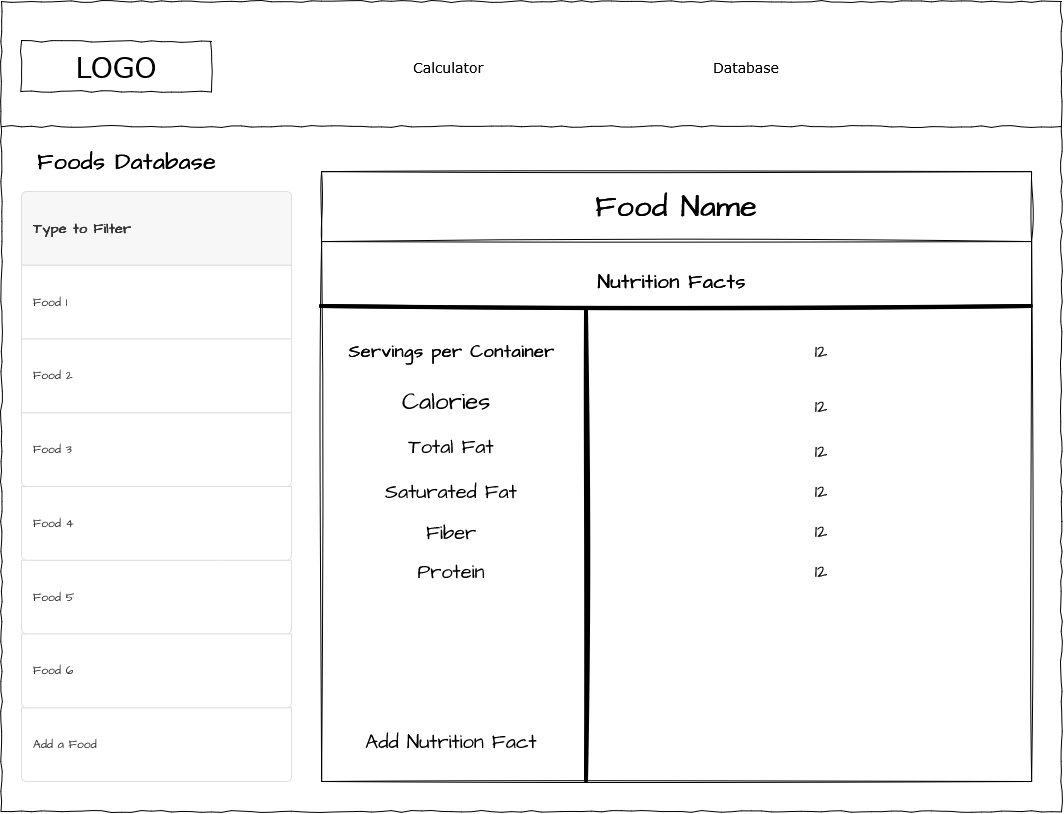

The diagram above was exported from draw.io. Its source (the exported page's mxGraphModel, read from the mxfile embedded in the PNG):
<mxGraphModel dx="1321" dy="845" grid="1" gridSize="10" guides="1" tooltips="1" connect="1" arrows="1" fold="1" page="1" pageScale="1" pageWidth="1100" pageHeight="850" background="none" math="0" shadow="0">
  <root>
    <mxCell id="0" />
    <mxCell id="1" parent="0" />
    <mxCell id="677b7b8949515195-1" parent="1" style="whiteSpace=wrap;html=1;rounded=0;shadow=0;labelBackgroundColor=none;strokeColor=#000000;strokeWidth=1;fillColor=none;fontFamily=Verdana;fontSize=12;fontColor=#000000;align=center;comic=1;" value="" vertex="1">
      <mxGeometry height="810" width="1060" x="20" y="20" as="geometry" />
    </mxCell>
    <mxCell id="oL-7ktnYelgZjkw4xxch-27" parent="1" style="swimlane;whiteSpace=wrap;html=1;sketch=1;hachureGap=4;jiggle=2;curveFitting=1;fontFamily=Architects Daughter;fontSource=https%3A%2F%2Ffonts.googleapis.com%2Fcss%3Ffamily%3DArchitects%2BDaughter;container=0;startSize=70;" value="&lt;font style=&quot;font-size: 30px;&quot;&gt;Food Name&lt;/font&gt;" vertex="1">
      <mxGeometry height="610" width="710" x="340" y="190" as="geometry" />
    </mxCell>
    <mxCell id="oL-7ktnYelgZjkw4xxch-32" parent="oL-7ktnYelgZjkw4xxch-27" style="text;strokeColor=none;fillColor=none;html=1;fontSize=20;fontStyle=1;verticalAlign=middle;align=center;autosizeText=1;fontFamily=Architects Daughter;fontSource=https%3A%2F%2Ffonts.googleapis.com%2Fcss%3Ffamily%3DArchitects%2BDaughter;" value="Nutrition Facts" vertex="1">
      <mxGeometry height="40" width="160" x="270" y="90" as="geometry" />
    </mxCell>
    <mxCell id="oL-7ktnYelgZjkw4xxch-34" parent="oL-7ktnYelgZjkw4xxch-27" style="line;strokeWidth=4;html=1;perimeter=backbonePerimeter;points=[];outlineConnect=0;sketch=1;hachureGap=4;jiggle=2;curveFitting=1;fontFamily=Architects Daughter;fontSource=https%3A%2F%2Ffonts.googleapis.com%2Fcss%3Ffamily%3DArchitects%2BDaughter;" value="" vertex="1">
      <mxGeometry height="10" width="710" y="130" as="geometry" />
    </mxCell>
    <mxCell id="oL-7ktnYelgZjkw4xxch-35" parent="oL-7ktnYelgZjkw4xxch-27" style="text;strokeColor=none;fillColor=none;html=1;fontSize=18;fontStyle=1;verticalAlign=middle;align=center;autosizeText=1;fontFamily=Architects Daughter;fontSource=https%3A%2F%2Ffonts.googleapis.com%2Fcss%3Ffamily%3DArchitects%2BDaughter;" value="Servings per Container" vertex="1">
      <mxGeometry height="40" width="220" x="20" y="160" as="geometry" />
    </mxCell>
    <mxCell id="oL-7ktnYelgZjkw4xxch-36" parent="oL-7ktnYelgZjkw4xxch-27" style="line;strokeWidth=4;direction=south;html=1;perimeter=backbonePerimeter;points=[];outlineConnect=0;sketch=1;hachureGap=4;jiggle=2;curveFitting=1;fontFamily=Architects Daughter;fontSource=https%3A%2F%2Ffonts.googleapis.com%2Fcss%3Ffamily%3DArchitects%2BDaughter;" value="" vertex="1">
      <mxGeometry height="470" width="10" x="260" y="140" as="geometry" />
    </mxCell>
    <mxCell id="oL-7ktnYelgZjkw4xxch-38" parent="oL-7ktnYelgZjkw4xxch-27" style="text;html=1;whiteSpace=wrap;strokeColor=none;fillColor=none;align=center;verticalAlign=middle;rounded=0;autosize=1;resizable=0;fontFamily=Architects Daughter;fontSource=https%3A%2F%2Ffonts.googleapis.com%2Fcss%3Ffamily%3DArchitects%2BDaughter;" value="&lt;font style=&quot;font-size: 24px;&quot;&gt;Calories&amp;nbsp;&lt;/font&gt;" vertex="1">
      <mxGeometry height="40" width="120" x="70" y="210" as="geometry" />
    </mxCell>
    <mxCell id="oL-7ktnYelgZjkw4xxch-43" parent="oL-7ktnYelgZjkw4xxch-27" style="text;html=1;whiteSpace=wrap;strokeColor=none;fillColor=none;align=center;verticalAlign=middle;rounded=0;autosize=1;resizable=0;fontFamily=Architects Daughter;fontSource=https%3A%2F%2Ffonts.googleapis.com%2Fcss%3Ffamily%3DArchitects%2BDaughter;fontSize=18;" value="&lt;div&gt;12&lt;/div&gt;" vertex="1">
      <mxGeometry height="40" width="40" x="480" y="215" as="geometry" />
    </mxCell>
    <mxCell id="oL-7ktnYelgZjkw4xxch-58" parent="oL-7ktnYelgZjkw4xxch-27" style="text;html=1;whiteSpace=wrap;strokeColor=none;fillColor=none;align=center;verticalAlign=middle;rounded=0;autosize=1;resizable=0;fontFamily=Architects Daughter;fontSource=https%3A%2F%2Ffonts.googleapis.com%2Fcss%3Ffamily%3DArchitects%2BDaughter;" value="&lt;font style=&quot;font-size: 20px;&quot;&gt;Total Fat&lt;/font&gt;" vertex="1">
      <mxGeometry height="40" width="110" x="75" y="255" as="geometry" />
    </mxCell>
    <mxCell id="oL-7ktnYelgZjkw4xxch-61" parent="oL-7ktnYelgZjkw4xxch-27" style="text;html=1;whiteSpace=wrap;strokeColor=none;fillColor=none;align=center;verticalAlign=middle;rounded=0;autosize=1;resizable=0;fontFamily=Architects Daughter;fontSource=https%3A%2F%2Ffonts.googleapis.com%2Fcss%3Ffamily%3DArchitects%2BDaughter;" value="&lt;font style=&quot;font-size: 20px;&quot;&gt;Protein&lt;/font&gt;" vertex="1">
      <mxGeometry height="40" width="90" x="85" y="380" as="geometry" />
    </mxCell>
    <mxCell id="oL-7ktnYelgZjkw4xxch-44" parent="oL-7ktnYelgZjkw4xxch-27" style="text;html=1;whiteSpace=wrap;strokeColor=none;fillColor=none;align=center;verticalAlign=middle;rounded=0;autosize=1;resizable=0;fontFamily=Architects Daughter;fontSource=https%3A%2F%2Ffonts.googleapis.com%2Fcss%3Ffamily%3DArchitects%2BDaughter;fontSize=18;" value="&lt;div&gt;12&lt;/div&gt;" vertex="1">
      <mxGeometry height="40" width="40" x="480" y="300" as="geometry" />
    </mxCell>
    <mxCell id="oL-7ktnYelgZjkw4xxch-47" parent="oL-7ktnYelgZjkw4xxch-27" style="text;html=1;whiteSpace=wrap;strokeColor=none;fillColor=none;align=center;verticalAlign=middle;rounded=0;autosize=1;resizable=0;fontFamily=Architects Daughter;fontSource=https%3A%2F%2Ffonts.googleapis.com%2Fcss%3Ffamily%3DArchitects%2BDaughter;fontSize=18;" value="&lt;div&gt;12&lt;/div&gt;" vertex="1">
      <mxGeometry height="40" width="40" x="480" y="340" as="geometry" />
    </mxCell>
    <mxCell id="oL-7ktnYelgZjkw4xxch-46" parent="oL-7ktnYelgZjkw4xxch-27" style="text;html=1;whiteSpace=wrap;strokeColor=none;fillColor=none;align=center;verticalAlign=middle;rounded=0;autosize=1;resizable=0;fontFamily=Architects Daughter;fontSource=https%3A%2F%2Ffonts.googleapis.com%2Fcss%3Ffamily%3DArchitects%2BDaughter;fontSize=18;" value="&lt;div&gt;12&lt;/div&gt;" vertex="1">
      <mxGeometry height="40" width="40" x="480" y="380" as="geometry" />
    </mxCell>
    <mxCell id="oL-7ktnYelgZjkw4xxch-41" parent="oL-7ktnYelgZjkw4xxch-27" style="text;html=1;whiteSpace=wrap;strokeColor=none;fillColor=none;align=center;verticalAlign=middle;rounded=0;autosize=1;resizable=0;fontFamily=Architects Daughter;fontSource=https%3A%2F%2Ffonts.googleapis.com%2Fcss%3Ffamily%3DArchitects%2BDaughter;fontSize=18;" value="&lt;div&gt;12&lt;/div&gt;" vertex="1">
      <mxGeometry height="40" width="40" x="480" y="160" as="geometry" />
    </mxCell>
    <mxCell id="oL-7ktnYelgZjkw4xxch-64" parent="oL-7ktnYelgZjkw4xxch-27" style="text;html=1;whiteSpace=wrap;strokeColor=none;fillColor=none;align=center;verticalAlign=middle;rounded=0;autosize=1;resizable=0;fontFamily=Architects Daughter;fontSource=https%3A%2F%2Ffonts.googleapis.com%2Fcss%3Ffamily%3DArchitects%2BDaughter;" value="&lt;font style=&quot;font-size: 20px;&quot;&gt;Add Nutrition Fact&lt;/font&gt;" vertex="1">
      <mxGeometry height="40" width="190" x="35" y="550" as="geometry" />
    </mxCell>
    <mxCell id="677b7b8949515195-2" parent="1" style="whiteSpace=wrap;html=1;rounded=0;shadow=0;labelBackgroundColor=none;strokeWidth=1;fontFamily=Verdana;fontSize=28;align=center;comic=1;" value="LOGO" vertex="1">
      <mxGeometry height="50" width="190" x="40" y="60" as="geometry" />
    </mxCell>
    <mxCell id="677b7b8949515195-9" parent="1" style="line;strokeWidth=1;html=1;rounded=0;shadow=0;labelBackgroundColor=none;fillColor=none;fontFamily=Verdana;fontSize=14;fontColor=#000000;align=center;comic=1;" value="" vertex="1">
      <mxGeometry height="10" width="1060" x="20" y="140" as="geometry" />
    </mxCell>
    <mxCell id="677b7b8949515195-11" parent="1" style="text;html=1;points=[];align=left;verticalAlign=top;spacingTop=-4;fontSize=14;fontFamily=Verdana" value="Calculator" vertex="1">
      <mxGeometry height="20" width="60" x="430" y="75" as="geometry" />
    </mxCell>
    <mxCell id="677b7b8949515195-12" parent="1" style="text;html=1;points=[];align=left;verticalAlign=top;spacingTop=-4;fontSize=14;fontFamily=Verdana" value="Database" vertex="1">
      <mxGeometry height="20" width="60" x="730" y="75" as="geometry" />
    </mxCell>
    <mxCell id="oL-7ktnYelgZjkw4xxch-28" connectable="0" parent="1" style="group" value="" vertex="1">
      <mxGeometry height="590" width="270" x="40" y="210" as="geometry" />
    </mxCell>
    <mxCell id="oL-7ktnYelgZjkw4xxch-17" parent="oL-7ktnYelgZjkw4xxch-28" style="text;strokeColor=#DFDFDF;fillColor=#F7F7F7;align=left;verticalAlign=middle;spacingLeft=10;spacingRight=10;overflow=hidden;points=[[0,0.5],[1,0.5]];portConstraint=eastwest;rotatable=0;whiteSpace=wrap;html=1;shape=mxgraph.bootstrap.topButton;rSize=5;fontColor=#333333;fontFamily=Architects Daughter;fontSource=https%3A%2F%2Ffonts.googleapis.com%2Fcss%3Ffamily%3DArchitects%2BDaughter;" value="&lt;b&gt;&lt;font style=&quot;font-size: 14px;&quot;&gt;Type to Filter&lt;/font&gt;&lt;/b&gt;" vertex="1">
      <mxGeometry height="73.75" width="270" as="geometry" />
    </mxCell>
    <mxCell id="oL-7ktnYelgZjkw4xxch-18" parent="oL-7ktnYelgZjkw4xxch-28" style="text;strokeColor=#DFDFDF;fillColor=#FFFFFF;align=left;verticalAlign=middle;spacingLeft=10;spacingRight=10;overflow=hidden;points=[[0,0.5],[1,0.5]];portConstraint=eastwest;rotatable=0;whiteSpace=wrap;html=1;rSize=5;fontColor=#333333;fontFamily=Architects Daughter;fontSource=https%3A%2F%2Ffonts.googleapis.com%2Fcss%3Ffamily%3DArchitects%2BDaughter;" value="Food 1" vertex="1">
      <mxGeometry height="73.75" width="270" y="73.75" as="geometry" />
    </mxCell>
    <mxCell id="oL-7ktnYelgZjkw4xxch-19" parent="oL-7ktnYelgZjkw4xxch-28" style="text;strokeColor=#DFDFDF;fillColor=#FFFFFF;align=left;verticalAlign=middle;spacingLeft=10;spacingRight=10;overflow=hidden;points=[[0,0.5],[1,0.5]];portConstraint=eastwest;rotatable=0;whiteSpace=wrap;html=1;rSize=5;fontColor=#333333;fontFamily=Architects Daughter;fontSource=https%3A%2F%2Ffonts.googleapis.com%2Fcss%3Ffamily%3DArchitects%2BDaughter;" value="Food 2" vertex="1">
      <mxGeometry height="73.75" width="270" y="147.5" as="geometry" />
    </mxCell>
    <mxCell id="oL-7ktnYelgZjkw4xxch-20" parent="oL-7ktnYelgZjkw4xxch-28" style="text;strokeColor=#DFDFDF;fillColor=#FFFFFF;align=left;verticalAlign=middle;spacingLeft=10;spacingRight=10;overflow=hidden;points=[[0,0.5],[1,0.5]];portConstraint=eastwest;rotatable=0;whiteSpace=wrap;html=1;shape=mxgraph.bootstrap.bottomButton;rSize=5;fontColor=#333333;fontFamily=Architects Daughter;fontSource=https%3A%2F%2Ffonts.googleapis.com%2Fcss%3Ffamily%3DArchitects%2BDaughter;" value="Food 3" vertex="1">
      <mxGeometry height="73.75" width="270" y="221.25" as="geometry" />
    </mxCell>
    <mxCell id="oL-7ktnYelgZjkw4xxch-23" parent="oL-7ktnYelgZjkw4xxch-28" style="text;strokeColor=#DFDFDF;fillColor=#FFFFFF;align=left;verticalAlign=middle;spacingLeft=10;spacingRight=10;overflow=hidden;points=[[0,0.5],[1,0.5]];portConstraint=eastwest;rotatable=0;whiteSpace=wrap;html=1;shape=mxgraph.bootstrap.bottomButton;rSize=5;fontColor=#333333;fontFamily=Architects Daughter;fontSource=https%3A%2F%2Ffonts.googleapis.com%2Fcss%3Ffamily%3DArchitects%2BDaughter;" value="Add a Food&amp;nbsp;" vertex="1">
      <mxGeometry height="73.75" width="270" y="516.25" as="geometry" />
    </mxCell>
    <mxCell id="oL-7ktnYelgZjkw4xxch-24" parent="oL-7ktnYelgZjkw4xxch-28" style="text;strokeColor=#DFDFDF;fillColor=#FFFFFF;align=left;verticalAlign=middle;spacingLeft=10;spacingRight=10;overflow=hidden;points=[[0,0.5],[1,0.5]];portConstraint=eastwest;rotatable=0;whiteSpace=wrap;html=1;shape=mxgraph.bootstrap.bottomButton;rSize=5;fontColor=#333333;fontFamily=Architects Daughter;fontSource=https%3A%2F%2Ffonts.googleapis.com%2Fcss%3Ffamily%3DArchitects%2BDaughter;" value="Food 5" vertex="1">
      <mxGeometry height="73.75" width="270" y="368.75" as="geometry" />
    </mxCell>
    <mxCell id="oL-7ktnYelgZjkw4xxch-25" parent="oL-7ktnYelgZjkw4xxch-28" style="text;strokeColor=#DFDFDF;fillColor=#FFFFFF;align=left;verticalAlign=middle;spacingLeft=10;spacingRight=10;overflow=hidden;points=[[0,0.5],[1,0.5]];portConstraint=eastwest;rotatable=0;whiteSpace=wrap;html=1;shape=mxgraph.bootstrap.bottomButton;rSize=5;fontColor=#333333;fontFamily=Architects Daughter;fontSource=https%3A%2F%2Ffonts.googleapis.com%2Fcss%3Ffamily%3DArchitects%2BDaughter;" value="Food 4" vertex="1">
      <mxGeometry height="73.75" width="270" y="295" as="geometry" />
    </mxCell>
    <mxCell id="oL-7ktnYelgZjkw4xxch-26" parent="oL-7ktnYelgZjkw4xxch-28" style="text;strokeColor=#DFDFDF;fillColor=#FFFFFF;align=left;verticalAlign=middle;spacingLeft=10;spacingRight=10;overflow=hidden;points=[[0,0.5],[1,0.5]];portConstraint=eastwest;rotatable=0;whiteSpace=wrap;html=1;shape=mxgraph.bootstrap.bottomButton;rSize=5;fontColor=#333333;fontFamily=Architects Daughter;fontSource=https%3A%2F%2Ffonts.googleapis.com%2Fcss%3Ffamily%3DArchitects%2BDaughter;" value="Food 6" vertex="1">
      <mxGeometry height="73.75" width="270" y="442.5" as="geometry" />
    </mxCell>
    <mxCell id="oL-7ktnYelgZjkw4xxch-42" parent="1" style="text;html=1;whiteSpace=wrap;strokeColor=none;fillColor=none;align=center;verticalAlign=middle;rounded=0;autosize=1;resizable=0;fontFamily=Architects Daughter;fontSource=https%3A%2F%2Ffonts.googleapis.com%2Fcss%3Ffamily%3DArchitects%2BDaughter;fontSize=18;" value="&lt;div&gt;12&lt;/div&gt;" vertex="1">
      <mxGeometry height="40" width="40" x="820" y="450" as="geometry" />
    </mxCell>
    <mxCell id="oL-7ktnYelgZjkw4xxch-59" parent="1" style="text;html=1;whiteSpace=wrap;strokeColor=none;fillColor=none;align=center;verticalAlign=middle;rounded=0;autosize=1;resizable=0;fontFamily=Architects Daughter;fontSource=https%3A%2F%2Ffonts.googleapis.com%2Fcss%3Ffamily%3DArchitects%2BDaughter;" value="&lt;font style=&quot;font-size: 20px;&quot;&gt;Saturated Fat&lt;/font&gt;" vertex="1">
      <mxGeometry height="40" width="160" x="390" y="490" as="geometry" />
    </mxCell>
    <mxCell id="oL-7ktnYelgZjkw4xxch-60" parent="1" style="text;html=1;whiteSpace=wrap;strokeColor=none;fillColor=none;align=center;verticalAlign=middle;rounded=0;autosize=1;resizable=0;fontFamily=Architects Daughter;fontSource=https%3A%2F%2Ffonts.googleapis.com%2Fcss%3Ffamily%3DArchitects%2BDaughter;" value="&lt;font style=&quot;font-size: 20px;&quot;&gt;Fiber&lt;/font&gt;" vertex="1">
      <mxGeometry height="40" width="70" x="435" y="531.25" as="geometry" />
    </mxCell>
    <mxCell id="oL-7ktnYelgZjkw4xxch-69" parent="1" style="text;strokeColor=none;fillColor=none;html=1;fontSize=23;fontStyle=1;verticalAlign=middle;align=center;autosizeText=1;fontFamily=Architects Daughter;fontSource=https%3A%2F%2Ffonts.googleapis.com%2Fcss%3Ffamily%3DArchitects%2BDaughter;" value="Foods Database" vertex="1">
      <mxGeometry height="40" width="190" x="50" y="160" as="geometry" />
    </mxCell>
  </root>
</mxGraphModel>